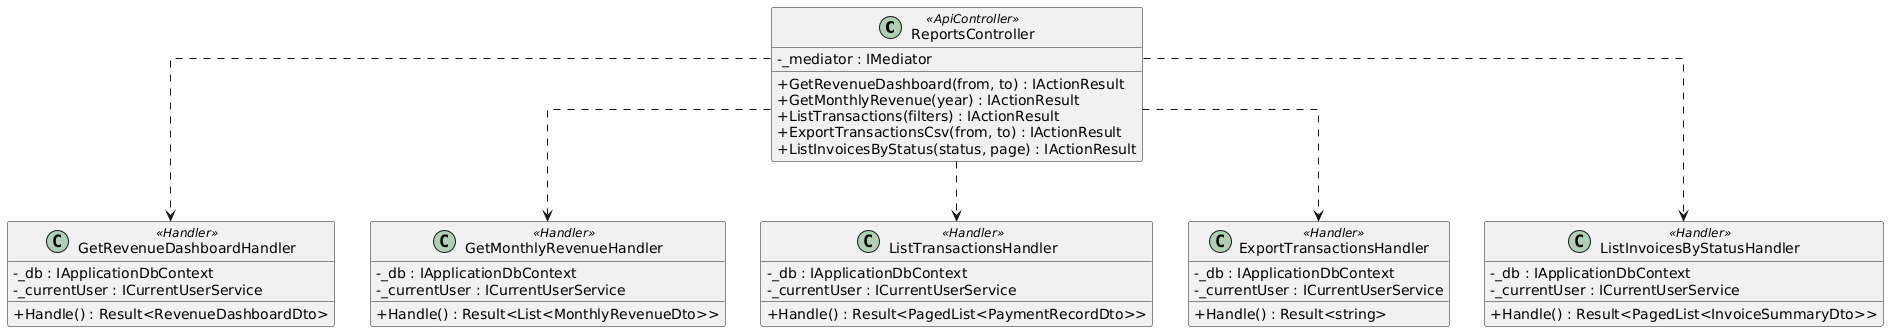

The diagram above was rendered by PlantUML. Its source (embedded in the PNG):
@startuml
skinparam classAttributeIconSize 0
skinparam linetype ortho
hide empty methods

class ReportsController <<ApiController>> {
  -_mediator : IMediator
  +GetRevenueDashboard(from, to) : IActionResult
  +GetMonthlyRevenue(year) : IActionResult
  +ListTransactions(filters) : IActionResult
  +ExportTransactionsCsv(from, to) : IActionResult
  +ListInvoicesByStatus(status, page) : IActionResult
}

class GetRevenueDashboardHandler <<Handler>> {
  -_db : IApplicationDbContext
  -_currentUser : ICurrentUserService
  +Handle() : Result<RevenueDashboardDto>
}

class GetMonthlyRevenueHandler <<Handler>> {
  -_db : IApplicationDbContext
  -_currentUser : ICurrentUserService
  +Handle() : Result<List<MonthlyRevenueDto>>
}

class ListTransactionsHandler <<Handler>> {
  -_db : IApplicationDbContext
  -_currentUser : ICurrentUserService
  +Handle() : Result<PagedList<PaymentRecordDto>>
}

class ExportTransactionsHandler <<Handler>> {
  -_db : IApplicationDbContext
  -_currentUser : ICurrentUserService
  +Handle() : Result<string>
}

class ListInvoicesByStatusHandler <<Handler>> {
  -_db : IApplicationDbContext
  -_currentUser : ICurrentUserService
  +Handle() : Result<PagedList<InvoiceSummaryDto>>
}

ReportsController ..> GetRevenueDashboardHandler
ReportsController ..> GetMonthlyRevenueHandler
ReportsController ..> ListTransactionsHandler
ReportsController ..> ExportTransactionsHandler
ReportsController ..> ListInvoicesByStatusHandler

@enduml